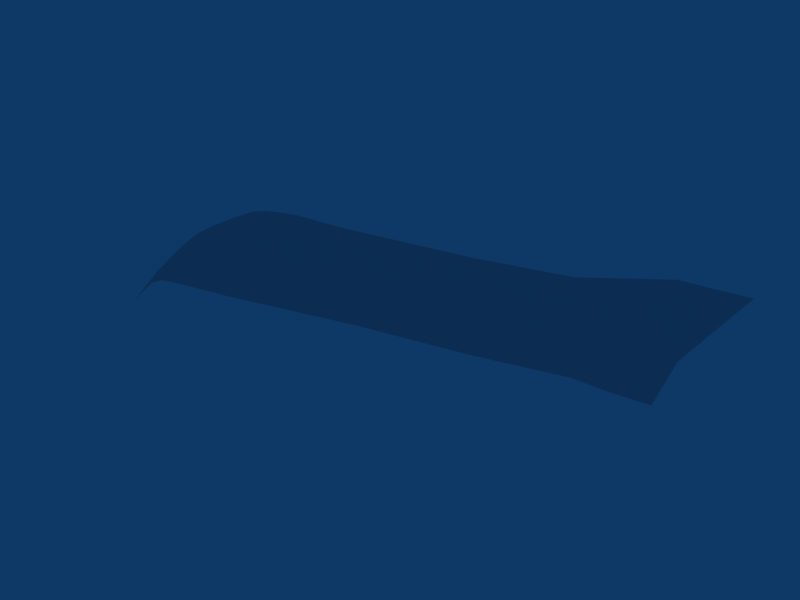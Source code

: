 # Source: LFJE.blend  (saved by Blender 2.49.2; exported with 4.5.12 LTS)
import bpy
from mathutils import Matrix  # noqa: F401  (used for matrix-valued properties, if any)

bpy.ops.wm.read_factory_settings(use_empty=True)
scene = bpy.context.scene
scene.name = 'Scene'

# ---- collections
col_collection_1 = bpy.data.collections.new('Collection 1'); scene.collection.children.link(col_collection_1)

# ---- world
world_world = bpy.data.worlds.new('World'); scene.world = world_world
world_world.color = (0.05656, 0.2208, 0.4)
world_world.use_sun_shadow = False
world_world.sun_shadow_jitter_overblur = 0.0
world_world.cycles.sampling_method = 'MANUAL'
world_world.cycles.sample_map_resolution = 256

# ---- meshes
me_plane = bpy.data.meshes.new('Plane')
me_plane.from_pydata([(1.0, 1.0, 4.0), (1.0, -1.0, 4.0), (-1.0, -1.0, 0.0), (-1.0, 1.0, 0.0), (6.395, 1.0, 23.0), (6.395, -1.0, 23.0), (6.395, -1.0, 23.0), (6.395, 1.0, 23.0), (10.13, 1.0, 41.0), (10.13, -1.0, 41.0), (13.05, 1.0, 58.5), (13.05, -1.0, 58.5), (1.0, -2.143, 2.566), (-1.0, -2.143, -1.434), (6.395, -2.143, 21.57), (6.395, -2.143, 21.57), (10.13, -2.143, 39.57), (13.05, -2.143, 57.07), (-1.0, -3.286, -6.78), (1.0, -3.286, -2.78), (6.395, -3.286, 16.22), (6.395, -3.286, 16.22), (10.13, -3.286, 34.22), (13.05, -3.286, 51.72), (-1.0, -4.429, -15.39), (1.0, -4.429, -11.39), (6.395, -4.429, 7.614), (6.395, -4.429, 7.614), (10.13, -4.429, 25.61), (13.05, -4.429, 43.11), (1.0, 2.143, 2.566), (-1.0, 2.143, -1.434), (6.395, 2.143, 21.57), (6.395, 2.143, 21.57), (10.13, 2.143, 39.57), (13.05, 2.143, 58.5), (-1.0, 3.286, -6.78), (1.0, 3.286, -2.78), (6.395, 3.286, 16.22), (6.395, 3.286, 16.22), (10.13, 3.286, 34.22), (13.05, 3.286, 58.5), (1.0, 4.429, -11.39), (-1.0, 4.429, -15.39), (6.395, 4.429, 7.614), (6.395, 4.429, 7.614), (10.13, 4.429, 25.61), (13.05, 4.429, 58.5), (-1.526, -1.0, -2.782), (-1.526, 1.0, -2.782), (-1.526, -2.143, -4.216), (-1.526, -3.286, -9.561), (-1.526, -4.429, -18.17), (-1.526, 2.143, -4.216), (-1.526, 3.286, -9.561), (-1.526, 4.429, -18.17), (-2.053, 1.0, -6.776), (-2.053, -1.0, -6.776), (-2.053, -2.143, -8.211), (-2.053, -3.286, -13.56), (-2.053, -4.429, -22.16), (-2.053, 2.143, -8.211), (-2.053, 3.286, -13.56), (-2.053, 4.429, -22.16), (-2.579, 1.0, -16.57), (-2.579, -1.0, -16.57), (-2.579, -2.143, -18.01), (-2.579, -3.286, -23.35), (-2.579, -4.429, -31.96), (-2.579, 2.143, -18.01), (-2.579, 3.286, -23.35), (-2.579, 4.429, -31.96), (14.11, 1.0, 60.77), (14.11, -1.0, 60.77), (14.11, -2.143, 60.77), (14.11, -3.286, 60.77), (14.11, -4.429, 60.77), (14.11, 2.143, 60.77), (14.11, 3.286, 60.77), (14.11, 4.429, 60.77), (15.16, 1.0, 63.62), (15.16, -1.0, 63.62), (15.16, -2.143, 63.62), (15.16, -3.286, 63.62), (15.16, -4.429, 63.62), (15.16, 2.143, 63.62), (15.16, 3.286, 63.62), (15.16, 4.429, 63.62), (-1.0, -4.429, -15.39), (1.0, -4.429, -11.39), (6.395, -4.429, 7.614), (6.395, -4.429, 7.614), (10.13, -4.429, 25.61), (13.05, -4.429, 43.11), (-1.526, -4.429, -18.17), (-2.053, -4.429, -22.16), (-2.579, -4.429, -31.96), (14.11, -4.429, 60.77), (15.16, -4.429, 63.62), (-1.0, -4.429, -15.39), (1.0, -4.429, -11.39), (6.395, -4.429, 7.614), (6.395, -4.429, 7.614), (10.13, -4.429, 25.61), (13.05, -4.429, 43.11), (-1.526, -4.429, -18.17), (-2.053, -4.429, -22.16), (-2.579, -4.429, -31.96), (14.11, -4.429, 60.77), (15.16, -4.429, 63.62), (-1.032, -6.69, -42.37), (0.9684, -6.69, -32.56), (6.363, -6.69, -0.9894), (6.363, -6.69, -0.9894), (10.1, -6.69, 17.01), (13.02, -6.69, 34.51), (-1.558, -6.69, -45.15), (-2.084, -6.69, -49.15), (-2.611, -6.69, -58.94), (14.07, -6.69, 35.12), (15.13, -6.69, 37.96), (-3.684, 1.0, -55.8), (-3.684, -1.0, -55.8), (-3.684, -2.143, -57.23), (-3.684, -3.286, -62.58), (-3.684, -4.429, -71.18), (-3.684, 2.143, -57.23), (-3.684, 3.286, -62.58), (-3.684, 4.429, -71.18), (-3.684, -4.429, -71.18), (-3.684, -4.429, -71.18), (-3.715, -6.69, -98.17)], [], [(0, 3, 2, 1), (0, 1, 5, 4), (4, 5, 6, 7), (7, 6, 9, 8), (8, 9, 11, 10), (1, 2, 13, 12), (5, 1, 12, 14), (6, 5, 14, 15), (9, 6, 15, 16), (11, 9, 16, 17), (12, 13, 18, 19), (14, 12, 19, 20), (15, 14, 20, 21), (16, 15, 21, 22), (17, 16, 22, 23), (19, 18, 24, 25), (20, 19, 25, 26), (21, 20, 26, 27), (22, 21, 27, 28), (23, 22, 28, 29), (3, 0, 30, 31), (0, 4, 32, 30), (4, 7, 33, 32), (7, 8, 34, 33), (8, 10, 35, 34), (31, 30, 37, 36), (30, 32, 38, 37), (32, 33, 39, 38), (33, 34, 40, 39), (34, 35, 41, 40), (36, 37, 42, 43), (37, 38, 44, 42), (38, 39, 45, 44), (39, 40, 46, 45), (40, 41, 47, 46), (2, 3, 49, 48), (13, 2, 48, 50), (18, 13, 50, 51), (24, 18, 51, 52), (3, 31, 53, 49), (31, 36, 54, 53), (36, 43, 55, 54), (48, 49, 56, 57), (50, 48, 57, 58), (51, 50, 58, 59), (52, 51, 59, 60), (49, 53, 61, 56), (53, 54, 62, 61), (54, 55, 63, 62), (57, 56, 64, 65), (58, 57, 65, 66), (59, 58, 66, 67), (60, 59, 67, 68), (56, 61, 69, 64), (61, 62, 70, 69), (62, 63, 71, 70), (10, 11, 73, 72), (11, 17, 74, 73), (17, 23, 75, 74), (23, 29, 76, 75), (35, 10, 72, 77), (41, 35, 77, 78), (47, 41, 78, 79), (72, 73, 81, 80), (73, 74, 82, 81), (74, 75, 83, 82), (75, 76, 84, 83), (77, 72, 80, 85), (78, 77, 85, 86), (79, 78, 86, 87), (25, 24, 88, 89), (26, 25, 89, 90), (27, 26, 90, 91), (28, 27, 91, 92), (29, 28, 92, 93), (24, 52, 94, 88), (52, 60, 95, 94), (60, 68, 96, 95), (76, 29, 93, 97), (84, 76, 97, 98), (89, 88, 99, 100), (90, 89, 100, 101), (91, 90, 101, 102), (92, 91, 102, 103), (93, 92, 103, 104), (88, 94, 105, 99), (94, 95, 106, 105), (95, 96, 107, 106), (97, 93, 104, 108), (98, 97, 108, 109), (100, 99, 110, 111), (101, 100, 111, 112), (102, 101, 112, 113), (103, 102, 113, 114), (104, 103, 114, 115), (99, 105, 116, 110), (105, 106, 117, 116), (106, 107, 118, 117), (108, 104, 115, 119), (109, 108, 119, 120), (65, 64, 121, 122), (66, 65, 122, 123), (67, 66, 123, 124), (68, 67, 124, 125), (64, 69, 126, 121), (69, 70, 127, 126), (70, 71, 128, 127), (96, 68, 125, 129), (107, 96, 129, 130), (118, 107, 130, 131)])
_uv = me_plane.uv_layers.new(name='UVTex')
_uv.uv.foreach_set('vector', [1.003, 13.08, 1.003, 15.25, 0.003152, 15.25, 0.003152, 13.08, 1.003, 13.08, 0.003152, 13.08, 0.003152, 7.228, 1.003, 7.228, 1.003, 7.228, 0.003152, 7.228, 0.003152, 7.228, 1.003, 7.228, 1.003, 7.228, 0.003152, 7.228, 0.003152, 3.173, 1.003, 3.173, 1.003, 3.173, 0.003152, 3.173, 0.003152, 0.003319, 1.003, 0.003319, 0.8552, 0.391, 0.3819, 0.391, 0.3819, 0.2665, 0.8552, 0.2665, 2.132, 0.391, 0.8552, 0.391, 0.8552, 0.2665, 2.132, 0.2665, 2.132, 0.391, 2.132, 0.391, 2.132, 0.2665, 2.132, 0.2665, 3.016, 0.391, 2.132, 0.391, 2.132, 0.2665, 3.016, 0.2665, 3.707, 0.391, 3.016, 0.391, 3.016, 0.2665, 3.707, 0.2665, 0.8552, 0.2665, 0.3819, 0.2665, 0.3819, 0.142, 0.8552, 0.142, 2.132, 0.2665, 0.8552, 0.2665, 0.8552, 0.142, 2.132, 0.142, 2.132, 0.2665, 2.132, 0.2665, 2.132, 0.142, 2.132, 0.142, 3.016, 0.2665, 2.132, 0.2665, 2.132, 0.142, 3.016, 0.142, 3.707, 0.2665, 3.016, 0.2665, 3.016, 0.142, 3.707, 0.142, 0.8552, 0.142, 0.3819, 0.142, 0.3819, 0.01741, 0.8552, 0.01741, 2.132, 0.142, 0.8552, 0.142, 0.8552, 0.01741, 2.132, 0.01741, 2.132, 0.142, 2.132, 0.142, 2.132, 0.01741, 2.132, 0.01741, 3.016, 0.142, 2.132, 0.142, 2.132, 0.01741, 3.016, 0.01741, 3.707, 0.142, 3.016, 0.142, 3.016, 0.01741, 3.707, 0.01741, 0.3819, 0.609, 0.8552, 0.609, 0.8552, 0.7335, 0.3819, 0.7335, 0.8552, 0.609, 2.132, 0.609, 2.132, 0.7335, 0.8552, 0.7335, 2.132, 0.609, 2.132, 0.609, 2.132, 0.7335, 2.132, 0.7335, 2.132, 0.609, 3.016, 0.609, 3.016, 0.7335, 2.132, 0.7335, 3.016, 0.609, 3.707, 0.609, 3.707, 0.7335, 3.016, 0.7335, 0.3819, 0.7335, 0.8552, 0.7335, 0.8552, 0.8581, 0.3819, 0.8581, 0.8552, 0.7335, 2.132, 0.7335, 2.132, 0.8581, 0.8552, 0.8581, 2.132, 0.7335, 2.132, 0.7335, 2.132, 0.8581, 2.132, 0.8581, 2.132, 0.7335, 3.016, 0.7335, 3.016, 0.8581, 2.132, 0.8581, 3.016, 0.7335, 3.707, 0.7335, 3.707, 0.8581, 3.016, 0.8581, 0.3819, 0.8581, 0.8552, 0.8581, 0.8552, 0.9826, 0.3819, 0.9826, 0.8552, 0.8581, 2.132, 0.8581, 2.132, 0.9826, 0.8552, 0.9826, 2.132, 0.8581, 2.132, 0.8581, 2.132, 0.9826, 2.132, 0.9826, 2.132, 0.8581, 3.016, 0.8581, 3.016, 0.9826, 2.132, 0.9826, 3.016, 0.8581, 3.707, 0.8581, 3.707, 0.9826, 3.016, 0.9826, 0.3819, 0.391, 0.3819, 0.609, 0.2574, 0.609, 0.2574, 0.391, 0.3819, 0.2665, 0.3819, 0.391, 0.2574, 0.391, 0.2574, 0.2665, 0.3819, 0.142, 0.3819, 0.2665, 0.2574, 0.2665, 0.2574, 0.142, 0.3819, 0.01741, 0.3819, 0.142, 0.2574, 0.142, 0.2574, 0.01741, 0.3819, 0.609, 0.3819, 0.7335, 0.2574, 0.7335, 0.2574, 0.609, 0.3819, 0.7335, 0.3819, 0.8581, 0.2574, 0.8581, 0.2574, 0.7335, 0.3819, 0.8581, 0.3819, 0.9826, 0.2574, 0.9826, 0.2574, 0.8581, 0.2574, 0.391, 0.2574, 0.609, 0.1328, 0.609, 0.1328, 0.391, 0.2574, 0.2665, 0.2574, 0.391, 0.1328, 0.391, 0.1328, 0.2665, 0.2574, 0.142, 0.2574, 0.2665, 0.1328, 0.2665, 0.1328, 0.142, 0.2574, 0.01741, 0.2574, 0.142, 0.1328, 0.142, 0.1328, 0.01741, 0.2574, 0.609, 0.2574, 0.7335, 0.1328, 0.7335, 0.1328, 0.609, 0.2574, 0.7335, 0.2574, 0.8581, 0.1328, 0.8581, 0.1328, 0.7335, 0.2574, 0.8581, 0.2574, 0.9826, 0.1328, 0.9826, 0.1328, 0.8581, 0.1328, 0.391, 0.1328, 0.609, 0.008303, 0.609, 0.008303, 0.391, 0.1328, 0.2665, 0.1328, 0.391, 0.008303, 0.391, 0.008303, 0.2665, 0.1328, 0.142, 0.1328, 0.2665, 0.008303, 0.2665, 0.008303, 0.142, 0.1328, 0.01741, 0.1328, 0.142, 0.008303, 0.142, 0.008303, 0.01741, 0.1328, 0.609, 0.1328, 0.7335, 0.008303, 0.7335, 0.008303, 0.609, 0.1328, 0.7335, 0.1328, 0.8581, 0.008303, 0.8581, 0.008303, 0.7335, 0.1328, 0.8581, 0.1328, 0.9826, 0.008303, 0.9826, 0.008303, 0.8581, 3.707, 0.609, 3.707, 0.391, 3.956, 0.391, 3.956, 0.609, 3.707, 0.391, 3.707, 0.2665, 3.956, 0.2665, 3.956, 0.391, 3.707, 0.2665, 3.707, 0.142, 3.956, 0.142, 3.956, 0.2665, 3.707, 0.142, 3.707, 0.01741, 3.956, 0.01741, 3.956, 0.142, 3.707, 0.7335, 3.707, 0.609, 3.956, 0.609, 3.956, 0.7335, 3.707, 0.8581, 3.707, 0.7335, 3.956, 0.7335, 3.956, 0.8581, 3.707, 0.9826, 3.707, 0.8581, 3.956, 0.8581, 3.956, 0.9826, 3.956, 0.609, 3.956, 0.391, 4.206, 0.391, 4.206, 0.609, 3.956, 0.391, 3.956, 0.2665, 4.206, 0.2665, 4.206, 0.391, 3.956, 0.2665, 3.956, 0.142, 4.206, 0.142, 4.206, 0.2665, 3.956, 0.142, 3.956, 0.01741, 4.206, 0.01741, 4.206, 0.142, 3.956, 0.7335, 3.956, 0.609, 4.206, 0.609, 4.206, 0.7335, 3.956, 0.8581, 3.956, 0.7335, 4.206, 0.7335, 4.206, 0.8581, 3.956, 0.9826, 3.956, 0.8581, 4.206, 0.8581, 4.206, 0.9826, 0.8552, 0.142, 0.3819, 0.142, 0.3819, 0.01741, 0.8552, 0.01741, 2.132, 0.142, 0.8552, 0.142, 0.8552, 0.01741, 2.132, 0.01741, 2.132, 0.142, 2.132, 0.142, 2.132, 0.01741, 2.132, 0.01741, 3.016, 0.142, 2.132, 0.142, 2.132, 0.01741, 3.016, 0.01741, 3.707, 0.142, 3.016, 0.142, 3.016, 0.01741, 3.707, 0.01741, 0.3819, 0.01741, 0.3819, 0.142, 0.2574, 0.142, 0.2574, 0.01741, 0.2574, 0.01741, 0.2574, 0.142, 0.1328, 0.142, 0.1328, 0.01741, 0.1328, 0.01741, 0.1328, 0.142, 0.008303, 0.142, 0.008303, 0.01741, 3.707, 0.142, 3.707, 0.01741, 3.956, 0.01741, 3.956, 0.142, 3.956, 0.142, 3.956, 0.01741, 4.206, 0.01741, 4.206, 0.142, 0.8552, 0.142, 0.3819, 0.142, 0.3819, 0.01741, 0.8552, 0.01741, 2.132, 0.142, 0.8552, 0.142, 0.8552, 0.01741, 2.132, 0.01741, 2.132, 0.142, 2.132, 0.142, 2.132, 0.01741, 2.132, 0.01741, 3.016, 0.142, 2.132, 0.142, 2.132, 0.01741, 3.016, 0.01741, 3.707, 0.142, 3.016, 0.142, 3.016, 0.01741, 3.707, 0.01741, 0.3819, 0.01741, 0.3819, 0.142, 0.2574, 0.142, 0.2574, 0.01741, 0.2574, 0.01741, 0.2574, 0.142, 0.1328, 0.142, 0.1328, 0.01741, 0.1328, 0.01741, 0.1328, 0.142, 0.008303, 0.142, 0.008303, 0.01741, 3.707, 0.142, 3.707, 0.01741, 3.956, 0.01741, 3.956, 0.142, 3.956, 0.142, 3.956, 0.01741, 4.206, 0.01741, 4.206, 0.142, 0.8552, 0.142, 0.3819, 0.142, 0.3819, 0.01741, 0.8552, 0.01741, 2.132, 0.142, 0.8552, 0.142, 0.8552, 0.01741, 2.132, 0.01741, 2.132, 0.142, 2.132, 0.142, 2.132, 0.01741, 2.132, 0.01741, 3.016, 0.142, 2.132, 0.142, 2.132, 0.01741, 3.016, 0.01741, 3.707, 0.142, 3.016, 0.142, 3.016, 0.01741, 3.707, 0.01741, 0.3819, 0.01741, 0.3819, 0.142, 0.2574, 0.142, 0.2574, 0.01741, 0.2574, 0.01741, 0.2574, 0.142, 0.1328, 0.142, 0.1328, 0.01741, 0.1328, 0.01741, 0.1328, 0.142, 0.008303, 0.142, 0.008303, 0.01741, 3.707, 0.142, 3.707, 0.01741, 3.956, 0.01741, 3.956, 0.142, 3.956, 0.142, 3.956, 0.01741, 4.206, 0.01741, 4.206, 0.142, 0.1328, 0.391, 0.1328, 0.609, 0.008303, 0.609, 0.008303, 0.391, 0.1328, 0.2665, 0.1328, 0.391, 0.008303, 0.391, 0.008303, 0.2665, 0.1328, 0.142, 0.1328, 0.2665, 0.008303, 0.2665, 0.008303, 0.142, 0.1328, 0.01741, 0.1328, 0.142, 0.008303, 0.142, 0.008303, 0.01741, 0.1328, 0.609, 0.1328, 0.7335, 0.008303, 0.7335, 0.008303, 0.609, 0.1328, 0.7335, 0.1328, 0.8581, 0.008303, 0.8581, 0.008303, 0.7335, 0.1328, 0.8581, 0.1328, 0.9826, 0.008303, 0.9826, 0.008303, 0.8581, 0.1328, 0.01741, 0.1328, 0.142, 0.008303, 0.142, 0.008303, 0.01741, 0.1328, 0.01741, 0.1328, 0.142, 0.008303, 0.142, 0.008303, 0.01741, 0.1328, 0.01741, 0.1328, 0.142, 0.008303, 0.142, 0.008303, 0.01741])
me_plane.use_remesh_preserve_volume = False
me_plane.use_remesh_preserve_attributes = False
me_plane.use_mirror_vertex_groups = False
me_plane.update()

# ---- objects
ob_plane = bpy.data.objects.new('Plane', me_plane)

# ---- transforms, parenting, visibility, modifiers, constraints
ob_plane.location = (0.0, 0.0, 0.0)
ob_plane.scale = (38.0, 17.5, 1.0)
ob_plane.lock_rotations_4d = False
ob_plane.empty_display_type = 'ARROWS'
ob_plane.lineart.crease_threshold = 0.0

# ---- collection membership
col_collection_1.objects.link(ob_plane)

# ---- scene / render settings (as saved in the file)
scene.frame_start = 1; scene.frame_end = 250; scene.frame_set(11)
scene.render.engine = 'BLENDER_EEVEE_NEXT'
scene.render.image_settings.file_format = 'JPEG'
scene.render.image_settings.color_mode = 'RGB'
scene.render.image_settings.compression = 90
scene.render.resolution_x = 800
scene.render.resolution_y = 600
scene.render.pixel_aspect_x = 100.0
scene.render.pixel_aspect_y = 100.0
scene.render.fps = 25
scene.render.dither_intensity = 0.0
scene.render.use_compositing = False
scene.render.use_sequencer = False
scene.render.bake_margin = 2
scene.render.bake_bias = 0.0
scene.render.use_stamp_time = False
scene.render.use_stamp_date = False
scene.render.use_stamp_frame = False
scene.render.use_stamp_camera = False
scene.render.use_stamp_scene = False
scene.render.use_stamp_filename = False
scene.render.use_stamp_render_time = False
scene.render.stamp_font_size = 0
scene.cycles.use_denoising = False
scene.cycles.samples = 10
scene.cycles.sampling_pattern = 'TABULATED_SOBOL'
scene.cycles.light_sampling_threshold = 0.0
scene.cycles.use_adaptive_sampling = False
scene.cycles.use_light_tree = False
scene.cycles.blur_glossy = 0.0
scene.cycles.volume_bounces = 1
scene.cycles.pixel_filter_type = 'GAUSSIAN'
scene.cycles.sample_clamp_indirect = 0.0
scene.view_settings.view_transform = 'Raw'
bpy.context.view_layer.update()

# ---- added for rendering (the .blend has no active camera): camera
cam_auto = bpy.data.cameras.new('AutoCamera')
cam_auto.lens = 50.0
cam_auto.sensor_width = 36.0
cam_auto.clip_end = 12349.0
ob_auto_camera = bpy.data.objects.new('AutoCamera', cam_auto)
scene.collection.objects.link(ob_auto_camera)
ob_auto_camera.location = (921.058, -864.171, 545.643)
ob_auto_camera.rotation_euler = (1.09748, -7.21219e-08, 0.694738)
scene.camera = ob_auto_camera
bpy.context.view_layer.update()
